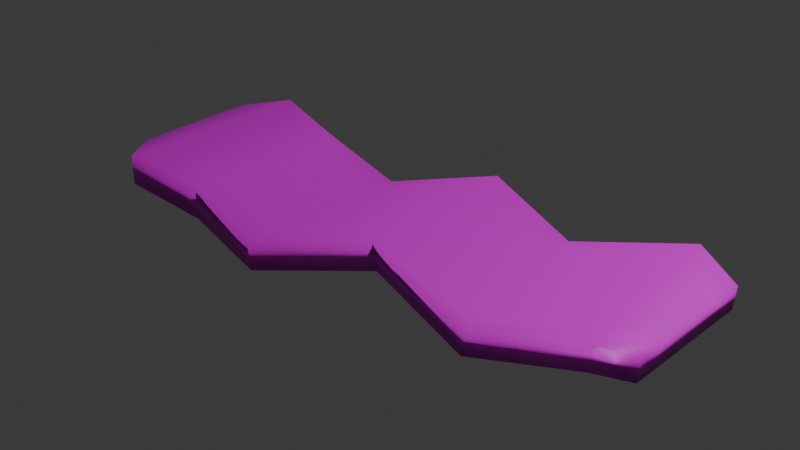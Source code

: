 # Source: bacon.blend  (saved by Blender 4.2.66; exported with 4.5.12 LTS)
import bpy
from mathutils import Matrix  # noqa: F401  (used for matrix-valued properties, if any)

bpy.ops.wm.read_factory_settings(use_empty=True)
scene = bpy.context.scene
scene.name = 'Scene'

# ---- collections
col_collection = bpy.data.collections.new('Collection'); scene.collection.children.link(col_collection)
col_collection_2 = bpy.data.collections.new('Collection 2'); scene.collection.children.link(col_collection_2)
col_collection_3 = bpy.data.collections.new('Collection 3'); scene.collection.children.link(col_collection_3)

# ---- images (referenced by path relative to the original .blend; pixels are not part of the script)
import os
ASSET_DIR = os.environ.get("B2B_ASSET_DIR", "")  # directory of the original .blend (textures are referenced by path, not embedded)
HERE = os.path.dirname(os.path.abspath(__file__))  # packed textures are extracted next to this script under _unpacked/

def load_image(name, relpath, width, height, colorspace="sRGB"):
    """Load a texture the original file referenced (path relative to the .blend, or extracted next to this script)."""
    p = next((c for c in (os.path.join(HERE, relpath), os.path.join(ASSET_DIR, relpath)) if relpath and os.path.exists(c)), "")
    if p:
        img = bpy.data.images.load(p, check_existing=True)
        img.name = name
    else:  # same state as the original file: an image datablock whose file is absent (Cycles renders it pink)
        img = bpy.data.images.new(name, width, height)
        img.source = "FILE"
        img.filepath = "//" + (relpath or name)
    img.colorspace_settings.name = colorspace
    return img
img_restaurantbits_texture_png_001 = load_image('restaurantbits_texture.png.001', 'restaurantbits_texture.png', 1024, 1024, 'sRGB')

# ---- materials (node trees are filled in below, after node groups)
mat_restaurant_001 = bpy.data.materials.new('restaurant.001')
mat_restaurant_001.diffuse_color = (1.0, 1.0, 1.0, 1.0)
mat_restaurant_001.roughness = 0.5

# ---- material node trees
mat_restaurant_001.use_nodes = True; mat_restaurant_001.node_tree.nodes.clear()
_N = mat_restaurant_001.node_tree.nodes; _L = mat_restaurant_001.node_tree.links
n0 = _N.new('ShaderNodeBsdfPrincipled'); n0.name = 'Principled BSDF'; n0.location = (0, 300)
n0.inputs[3].default_value = 1.45
n0.inputs[27].default_value = (0.0, 0.0, 0.0, 1.0)
n1 = _N.new('ShaderNodeOutputMaterial'); n1.name = 'Material Output'; n1.location = (280, 300)
n2 = _N.new('ShaderNodeTexImage'); n2.name = 'Image Texture'; n2.location = (-480, 300)
n2.image = img_restaurantbits_texture_png_001
_L.new(n2.outputs[0], n0.inputs[0])
_L.new(n0.outputs[0], n1.inputs[0])
n1.is_active_output = True

# ---- world
world_world = bpy.data.worlds.new('World'); scene.world = world_world
world_world.use_nodes = True; world_world.node_tree.nodes.clear()
_N = world_world.node_tree.nodes; _L = world_world.node_tree.links
n0 = _N.new('ShaderNodeOutputWorld'); n0.name = 'World Output'; n0.location = (300, 300)
n1 = _N.new('ShaderNodeBackground'); n1.name = 'Background'; n1.location = (10, 300)
n1.inputs[0].default_value = (0.05088, 0.05088, 0.05088, 1.0)
_L.new(n1.outputs[0], n0.inputs[0])
n0.is_active_output = True
world_world.color = (0.05088, 0.05088, 0.05088)
world_world.sun_shadow_jitter_overblur = 0.0

# ---- cameras
cam_camera = bpy.data.cameras.new('Camera')
cam_camera.clip_end = 100.0
cam_camera.ortho_scale = 7.314
cam_camera.dof.focus_distance = 2.0

# ---- lights
light_light = bpy.data.lights.new('Light', 'POINT')
light_light.energy = 1000.0

# ---- meshes
me_cube = bpy.data.meshes.new('Cube')
me_cube.from_pydata([(1.945, 0.492, 0.5044), (1.934, 0.492, -0.99), (1.886, -0.4256, 0.5044), (1.875, -0.4256, -0.99), (-1.787, 0.4725, 1.473), (-1.796, 0.4725, -0.3792), (-1.801, -0.3663, 1.473), (-1.81, -0.3663, -0.3792), (-0.378, 0.4343, -1.849), (-0.4573, -0.7377, -0.1497), (-0.4573, -0.7377, -1.849), (-0.378, 0.4343, -0.1497), (0.2886, -0.4836, -0.3513), (0.275, 0.6726, 1.288), (0.3027, 0.6726, -0.3513), (0.2609, -0.4836, 1.288), (-1.002, 0.5832, -1.329), (-1.117, -0.5605, 0.6714), (-1.117, -0.5605, -1.329), (-1.002, 0.5832, 0.6714), (1.051, -0.7189, -1.451), (0.9553, 0.4223, 0.0791), (0.9248, 0.4223, -1.451), (1.082, -0.7189, 0.0791), (1.698, -0.5905, -0.2836), (1.639, 0.6626, 1.229), (1.619, 0.6626, -0.2836), (1.718, -0.5905, 1.229), (-1.555, 0.7045, -0.194), (-1.623, -0.6354, 1.732), (-1.627, -0.6354, -0.194), (-1.55, 0.7045, 1.732), (-1.789, 0.3495, 1.473), (-1.797, -0.1169, 1.473), (-1.609, -0.3929, 1.732), (-1.562, 0.4926, 1.732), (-1.798, 0.3495, -0.3792), (-1.806, -0.1169, -0.3792), (1.917, 0.2775, -0.99), (1.886, -0.2566, -0.99), (1.686, -0.412, -0.2836), (1.628, 0.5129, -0.2836), (1.928, 0.2775, 0.5044), (1.897, -0.2566, 0.5044), (-0.389, 0.271, -1.849), (-0.443, -0.5256, -1.849), (-1.099, -0.3827, -1.329), (-1.02, 0.4024, -1.329), (-0.389, 0.271, -0.1497), (-0.443, -0.5256, -0.1497), (0.2629, -0.3185, 1.288), (0.2728, 0.4898, 1.288), (1.064, -0.5577, 0.0791), (0.9753, 0.2418, 0.0791), (0.3005, 0.4898, -0.3513), (0.2906, -0.3185, -0.3513), (-1.614, -0.3929, -0.194), (-1.566, 0.4926, -0.194), (-1.02, 0.4024, 0.6714), (-1.099, -0.3827, 0.6714), (1.707, -0.412, 1.229), (1.649, 0.5129, 1.229), (0.9448, 0.2418, -1.451), (1.033, -0.5577, -1.451)], [], [(34, 33, 6, 29), (30, 29, 6, 7), (36, 32, 4, 5), (40, 39, 3, 24), (39, 43, 2, 3), (26, 25, 0, 1), (16, 19, 11, 8), (46, 45, 10, 18), (12, 15, 9, 10), (50, 49, 9, 15), (52, 50, 15, 23), (20, 23, 15, 12), (8, 11, 13, 14), (45, 55, 12, 10), (56, 46, 18, 30), (28, 31, 19, 16), (10, 9, 17, 18), (49, 59, 17, 9), (24, 27, 23, 20), (60, 52, 23, 27), (14, 13, 21, 22), (55, 63, 20, 12), (43, 60, 27, 2), (3, 2, 27, 24), (22, 21, 25, 26), (63, 40, 24, 20), (5, 4, 31, 28), (37, 56, 30, 7), (18, 17, 29, 30), (59, 34, 29, 17), (19, 31, 35, 58), (58, 35, 34, 59), (5, 28, 57, 36), (36, 57, 56, 37), (22, 26, 41, 62), (62, 41, 40, 63), (0, 25, 61, 42), (42, 61, 60, 43), (14, 22, 62, 54), (54, 62, 63, 55), (25, 21, 53, 61), (61, 53, 52, 60), (11, 19, 58, 48), (48, 58, 59, 49), (28, 16, 47, 57), (57, 47, 46, 56), (8, 14, 54, 44), (44, 54, 55, 45), (21, 13, 51, 53), (53, 51, 50, 52), (13, 11, 48, 51), (51, 48, 49, 50), (16, 8, 44, 47), (47, 44, 45, 46), (1, 0, 42, 38), (38, 42, 43, 39), (26, 1, 38, 41), (41, 38, 39, 40), (7, 6, 33, 37), (37, 33, 32, 36), (31, 4, 32, 35), (35, 32, 33, 34)])
me_cube.polygons.foreach_set('use_smooth', [True] * 62)
_uv = me_cube.uv_layers.new(name='UVMap')
_uv.uv.foreach_set('vector', [0.5902, 0.5709, 0.601, 0.5608, 0.601, 0.5864, 0.5902, 0.5864, 0.5249, 0.6052, 0.6024, 0.6052, 0.6024, 0.6149, 0.5249, 0.6149, 0.5012, 0.5676, 0.6228, 0.5676, 0.6228, 0.5854, 0.5012, 0.5854, 0.6192, 0.5694, 0.6268, 0.5643, 0.6268, 0.5869, 0.6192, 0.5869, 0.5068, 0.5534, 0.6145, 0.5534, 0.6145, 0.5733, 0.5068, 0.5733, 0.5105, 0.6335, 0.6177, 0.6335, 0.6177, 0.6402, 0.5105, 0.6402, 0.5105, 0.5598, 0.6177, 0.5598, 0.6177, 0.5866, 0.5105, 0.5866, 0.5351, 0.5679, 0.5657, 0.5647, 0.5657, 0.5869, 0.5351, 0.5869, 0.5249, 0.5567, 0.6024, 0.5567, 0.6024, 0.5761, 0.5249, 0.5761, 0.5364, 0.5741, 0.5579, 0.5709, 0.5579, 0.5864, 0.5364, 0.5864, 0.5257, 0.5743, 0.5364, 0.5741, 0.5364, 0.5864, 0.5257, 0.5864, 0.5249, 0.547, 0.6024, 0.547, 0.6024, 0.5567, 0.5249, 0.5567, 0.5105, 0.5866, 0.6177, 0.5866, 0.6177, 0.6134, 0.5105, 0.6134, 0.5657, 0.5647, 0.5963, 0.5694, 0.5963, 0.5869, 0.5657, 0.5869, 0.5199, 0.5647, 0.5351, 0.5679, 0.5351, 0.5869, 0.5199, 0.5869, 0.5105, 0.5464, 0.6177, 0.5464, 0.6177, 0.5598, 0.5105, 0.5598, 0.5249, 0.5761, 0.6024, 0.5761, 0.6024, 0.5955, 0.5249, 0.5955, 0.5579, 0.5709, 0.5795, 0.5731, 0.5795, 0.5864, 0.5579, 0.5864, 0.5249, 0.5422, 0.6024, 0.5422, 0.6024, 0.547, 0.5249, 0.547, 0.5203, 0.5742, 0.5257, 0.5743, 0.5257, 0.5864, 0.5203, 0.5864, 0.5105, 0.6134, 0.6177, 0.6134, 0.6177, 0.6268, 0.5105, 0.6268, 0.5963, 0.5694, 0.6115, 0.5696, 0.6115, 0.5869, 0.5963, 0.5869, 0.5149, 0.5706, 0.5203, 0.5742, 0.5203, 0.5864, 0.5149, 0.5864, 0.5249, 0.5374, 0.6024, 0.5374, 0.6024, 0.5422, 0.5249, 0.5422, 0.5105, 0.6268, 0.6177, 0.6268, 0.6177, 0.6335, 0.5105, 0.6335, 0.6115, 0.5696, 0.6192, 0.5694, 0.6192, 0.5869, 0.6115, 0.5869, 0.5105, 0.533, 0.6177, 0.533, 0.6177, 0.5464, 0.5105, 0.5464, 0.5046, 0.5505, 0.5199, 0.5647, 0.5199, 0.5869, 0.5046, 0.5869, 0.5249, 0.5955, 0.6024, 0.5955, 0.6024, 0.6052, 0.5249, 0.6052, 0.5795, 0.5731, 0.5902, 0.5709, 0.5902, 0.5864, 0.5795, 0.5864, 0.59, 0.5719, 0.6033, 0.5719, 0.6033, 0.5886, 0.59, 0.5886, 0.6485, 0.8083, 0.6422, 0.8084, 0.6417, 0.7748, 0.648, 0.7734, 0.5012, 0.5854, 0.5164, 0.5854, 0.5164, 0.6047, 0.5012, 0.6033, 0.741, 0.8091, 0.7346, 0.81, 0.7342, 0.7764, 0.7406, 0.7822, 0.6076, 0.5854, 0.6152, 0.5854, 0.6152, 0.6, 0.6076, 0.6047, 0.6965, 0.8106, 0.6933, 0.8126, 0.6928, 0.7749, 0.696, 0.7749, 0.5106, 0.5719, 0.5172, 0.5719, 0.5172, 0.5845, 0.5106, 0.6035, 0.6866, 0.8007, 0.6835, 0.8098, 0.683, 0.7721, 0.6862, 0.7749, 0.5924, 0.5854, 0.6076, 0.5854, 0.6076, 0.6047, 0.5924, 0.6047, 0.7028, 0.8105, 0.6965, 0.8106, 0.696, 0.7749, 0.7023, 0.7749, 0.5172, 0.5719, 0.5238, 0.5719, 0.5238, 0.5886, 0.5172, 0.5845, 0.6835, 0.8098, 0.6803, 0.8079, 0.6798, 0.7722, 0.683, 0.7721, 0.5636, 0.5719, 0.59, 0.5719, 0.59, 0.5886, 0.5636, 0.5867, 0.6613, 0.8091, 0.6485, 0.8083, 0.648, 0.7734, 0.6608, 0.7745, 0.5164, 0.5854, 0.5316, 0.5854, 0.5316, 0.6047, 0.5164, 0.6047, 0.7346, 0.81, 0.7283, 0.8101, 0.7278, 0.7752, 0.7342, 0.7764, 0.562, 0.5854, 0.5924, 0.5854, 0.5924, 0.6047, 0.562, 0.6024, 0.7156, 0.8112, 0.7028, 0.8105, 0.7023, 0.7749, 0.7151, 0.7767, 0.5238, 0.5719, 0.5371, 0.5719, 0.5371, 0.5886, 0.5238, 0.5886, 0.6803, 0.8079, 0.674, 0.808, 0.6735, 0.7724, 0.6798, 0.7722, 0.5371, 0.5719, 0.5636, 0.5719, 0.5636, 0.5867, 0.5371, 0.5886, 0.674, 0.808, 0.6613, 0.8091, 0.6608, 0.7745, 0.6735, 0.7724, 0.5316, 0.5854, 0.562, 0.5854, 0.562, 0.6024, 0.5316, 0.6047, 0.7283, 0.8101, 0.7156, 0.8112, 0.7151, 0.7767, 0.7278, 0.7752, 0.5104, 0.5542, 0.6159, 0.5542, 0.6159, 0.5856, 0.5104, 0.5856, 0.7388, 0.8039, 0.6879, 0.8046, 0.6875, 0.7785, 0.7384, 0.7778, 0.6152, 0.5854, 0.6228, 0.5854, 0.6228, 0.6217, 0.6152, 0.6, 0.6933, 0.8126, 0.69, 0.8035, 0.6897, 0.7777, 0.6928, 0.7749, 0.5168, 0.5468, 0.6053, 0.5468, 0.6053, 0.5732, 0.5168, 0.5732, 0.6879, 0.8046, 0.637, 0.8053, 0.6366, 0.777, 0.6875, 0.7763, 0.6033, 0.5719, 0.6165, 0.5719, 0.6165, 0.5874, 0.6033, 0.5886, 0.6422, 0.8084, 0.6358, 0.8077, 0.6354, 0.7808, 0.6417, 0.7748])
me_cube.materials.append(mat_restaurant_001)
me_cube.update()
me_cube.normals_split_custom_set([tuple(v) for v in zip(*[iter([0.09752, -0.03583, 0.9946, -0.9433, 0.02578, 0.3308, -0.9465, -0.2086, 0.2462, -0.0371, -0.6546, 0.7551, -0.4769, -0.838, -0.2652, -0.0371, -0.6546, 0.7551, -0.9465, -0.2086, 0.2462, -0.4151, -0.3078, -0.8561, -0.4238, -0.01078, -0.9057, -0.9394, 0.02614, 0.3419, -0.9067, 0.3225, 0.2719, -0.4345, 0.3509, -0.8295, -0.1174, 0.08211, -0.9897, 0.1411, -0.226, -0.9639, 0.07785, -0.587, -0.8058, 0.4745, -0.8516, -0.2227, 0.1411, -0.226, -0.9639, 0.9903, -0.02513, 0.1369, 0.9204, -0.3845, 0.07067, 0.07785, -0.587, -0.8058, 0.07418, 0.9657, -0.2489, 0.03563, 0.5345, 0.8444, 0.8891, 0.4395, 0.1276, 0.2268, 0.407, -0.8848, -0.4605, 0.7431, -0.4855, 0.6944, 0.631, 0.346, -0.1128, 0.9365, 0.332, 0.2301, 0.5292, -0.8167, -0.7834, 0.06141, -0.6184, 0.2278, 0.01099, -0.9737, 0.1364, -0.6047, -0.7847, -0.7025, -0.5411, -0.4624, 0.04567, -0.9459, -0.3211, -0.06558, -0.4697, 0.8804, 0.01894, -0.9548, 0.2968, 0.1364, -0.6047, -0.7847, -0.05951, 0.08086, 0.9949, -0.1167, -0.02539, 0.9928, 0.01894, -0.9548, 0.2968, -0.06558, -0.4697, 0.8804, -0.02155, -0.03161, 0.9993, -0.05951, 0.08086, 0.9949, -0.06558, -0.4697, 0.8804, -0.07162, -0.9569, 0.2815, 0.0745, -0.5702, -0.8181, -0.07162, -0.9569, 0.2815, -0.06558, -0.4697, 0.8804, 0.04567, -0.9459, -0.3211, 0.2301, 0.5292, -0.8167, -0.1128, 0.9365, 0.332, -0.02356, 0.6344, 0.7726, 0.02829, 0.967, -0.2533, 0.2278, 0.01099, -0.9737, 0.06305, -0.08027, -0.9948, 0.04567, -0.9459, -0.3211, 0.1364, -0.6047, -0.7847, -0.1958, 0.03641, -0.98, -0.7834, 0.06141, -0.6184, -0.7025, -0.5411, -0.4624, -0.4769, -0.838, -0.2652, -0.355, 0.8905, -0.2846, 0.04552, 0.6258, 0.7787, 0.6944, 0.631, 0.346, -0.4605, 0.7431, -0.4855, 0.1364, -0.6047, -0.7847, 0.01894, -0.9548, 0.2968, 0.6049, -0.7122, 0.3561, -0.7025, -0.5411, -0.4624, -0.1167, -0.02539, 0.9928, 0.842, -0.06642, 0.5354, 0.6049, -0.7122, 0.3561, 0.01894, -0.9548, 0.2968, 0.4745, -0.8516, -0.2227, 0.1582, -0.5936, 0.789, -0.07162, -0.9569, 0.2815, 0.0745, -0.5702, -0.8181, 0.1272, -0.0838, 0.9883, -0.02155, -0.03161, 0.9993, -0.07162, -0.9569, 0.2815, 0.1582, -0.5936, 0.789, 0.02829, 0.967, -0.2533, -0.02356, 0.6344, 0.7726, 0.03473, 0.9375, 0.3464, -0.06042, 0.524, -0.8496, 0.06305, -0.08027, -0.9948, 0.02544, 0.03164, -0.9992, 0.0745, -0.5702, -0.8181, 0.04567, -0.9459, -0.3211, 0.9903, -0.02513, 0.1369, 0.1272, -0.0838, 0.9883, 0.1582, -0.5936, 0.789, 0.9204, -0.3845, 0.07067, 0.07785, -0.587, -0.8058, 0.9204, -0.3845, 0.07067, 0.1582, -0.5936, 0.789, 0.4745, -0.8516, -0.2227, -0.06042, 0.524, -0.8496, 0.03473, 0.9375, 0.3464, 0.03563, 0.5345, 0.8444, 0.07418, 0.9657, -0.2489, 0.02544, 0.03164, -0.9992, -0.1174, 0.08211, -0.9897, 0.4745, -0.8516, -0.2227, 0.0745, -0.5702, -0.8181, -0.4345, 0.3509, -0.8295, -0.9067, 0.3225, 0.2719, 0.04552, 0.6258, 0.7787, -0.355, 0.8905, -0.2846, -0.4141, -0.01085, -0.9102, -0.1958, 0.03641, -0.98, -0.4769, -0.838, -0.2652, -0.4151, -0.3078, -0.8561, -0.7025, -0.5411, -0.4624, 0.6049, -0.7122, 0.3561, -0.0371, -0.6546, 0.7551, -0.4769, -0.838, -0.2652, 0.842, -0.06642, 0.5354, 0.09752, -0.03583, 0.9946, -0.0371, -0.6546, 0.7551, 0.6049, -0.7122, 0.3561, 0.6944, 0.631, 0.346, 0.04552, 0.6258, 0.7787, 0.1133, -0.03258, 0.993, 0.8404, -0.06715, 0.5378, 0.8404, -0.06715, 0.5378, 0.1133, -0.03258, 0.993, 0.09752, -0.03583, 0.9946, 0.842, -0.06642, 0.5354, -0.4345, 0.3509, -0.8295, -0.355, 0.8905, -0.2846, -0.2125, 0.03411, -0.9766, -0.4238, -0.01078, -0.9057, -0.4238, -0.01078, -0.9057, -0.2125, 0.03411, -0.9766, -0.1958, 0.03641, -0.98, -0.4141, -0.01085, -0.9102, -0.06042, 0.524, -0.8496, 0.07418, 0.9657, -0.2489, -0.08219, 0.08993, -0.9926, -0.001888, 0.03174, -0.9995, -0.001888, 0.03174, -0.9995, -0.08219, 0.08993, -0.9926, -0.1174, 0.08211, -0.9897, 0.02544, 0.03164, -0.9992, 0.8891, 0.4395, 0.1276, 0.03563, 0.5345, 0.8444, 0.09271, -0.0917, 0.9915, 0.9852, -0.03412, 0.1677, 0.9852, -0.03412, 0.1677, 0.09271, -0.0917, 0.9915, 0.1272, -0.0838, 0.9883, 0.9903, -0.02513, 0.1369, 0.02829, 0.967, -0.2533, -0.06042, 0.524, -0.8496, -0.001888, 0.03174, -0.9995, 0.05067, -0.08354, -0.9952, 0.05067, -0.08354, -0.9952, -0.001888, 0.03174, -0.9995, 0.02544, 0.03164, -0.9992, 0.06305, -0.08027, -0.9948, 0.03563, 0.5345, 0.8444, 0.03473, 0.9375, 0.3464, 0.004269, -0.0317, 0.9995, 0.09271, -0.0917, 0.9915, 0.09271, -0.0917, 0.9915, 0.004269, -0.0317, 0.9995, -0.02155, -0.03161, 0.9993, 0.1272, -0.0838, 0.9883, -0.1128, 0.9365, 0.332, 0.6944, 0.631, 0.346, 0.8404, -0.06715, 0.5378, -0.1185, -0.02942, 0.9925, -0.1185, -0.02942, 0.9925, 0.8404, -0.06715, 0.5378, 0.842, -0.06642, 0.5354, -0.1167, -0.02539, 0.9928, -0.355, 0.8905, -0.2846, -0.4605, 0.7431, -0.4855, -0.7818, 0.06208, -0.6204, -0.2125, 0.03411, -0.9766, -0.2125, 0.03411, -0.9766, -0.7818, 0.06208, -0.6204, -0.7834, 0.06141, -0.6184, -0.1958, 0.03641, -0.98, 0.2301, 0.5292, -0.8167, 0.02829, 0.967, -0.2533, 0.05067, -0.08354, -0.9952, 0.2292, 0.01411, -0.9733, 0.2292, 0.01411, -0.9733, 0.05067, -0.08354, -0.9952, 0.06305, -0.08027, -0.9948, 0.2278, 0.01099, -0.9737, 0.03473, 0.9375, 0.3464, -0.02356, 0.6344, 0.7726, -0.0491, 0.08388, 0.9953, 0.004269, -0.0317, 0.9995, 0.004269, -0.0317, 0.9995, -0.0491, 0.08388, 0.9953, -0.05951, 0.08086, 0.9949, -0.02155, -0.03161, 0.9993, -0.02356, 0.6344, 0.7726, -0.1128, 0.9365, 0.332, -0.1185, -0.02942, 0.9925, -0.0491, 0.08388, 0.9953, -0.0491, 0.08388, 0.9953, -0.1185, -0.02942, 0.9925, -0.1167, -0.02539, 0.9928, -0.05951, 0.08086, 0.9949, -0.4605, 0.7431, -0.4855, 0.2301, 0.5292, -0.8167, 0.2292, 0.01411, -0.9733, -0.7818, 0.06208, -0.6204, -0.7818, 0.06208, -0.6204, 0.2292, 0.01411, -0.9733, 0.2278, 0.01099, -0.9737, -0.7834, 0.06141, -0.6184, 0.2268, 0.407, -0.8848, 0.8891, 0.4395, 0.1276, 0.9852, -0.03412, 0.1677, 0.1619, -0.1899, -0.9684, 0.1619, -0.1899, -0.9684, 0.9852, -0.03412, 0.1677, 0.9903, -0.02513, 0.1369, 0.1411, -0.226, -0.9639, 0.07418, 0.9657, -0.2489, 0.2268, 0.407, -0.8848, 0.1619, -0.1899, -0.9684, -0.08219, 0.08993, -0.9926, -0.08219, 0.08993, -0.9926, 0.1619, -0.1899, -0.9684, 0.1411, -0.226, -0.9639, -0.1174, 0.08211, -0.9897, -0.4151, -0.3078, -0.8561, -0.9465, -0.2086, 0.2462, -0.9433, 0.02578, 0.3308, -0.4141, -0.01085, -0.9102, -0.4141, -0.01085, -0.9102, -0.9433, 0.02578, 0.3308, -0.9394, 0.02614, 0.3419, -0.4238, -0.01078, -0.9057, 0.04552, 0.6258, 0.7787, -0.9067, 0.3225, 0.2719, -0.9394, 0.02614, 0.3419, 0.1133, -0.03258, 0.993, 0.1133, -0.03258, 0.993, -0.9394, 0.02614, 0.3419, -0.9433, 0.02578, 0.3308, 0.09752, -0.03583, 0.9946])] * 3)])

# ---- objects
ob_cube = bpy.data.objects.new('Cube', me_cube)
ob_light = bpy.data.objects.new('Light', light_light)
ob_camera = bpy.data.objects.new('Camera', cam_camera)

# ---- transforms, parenting, visibility, modifiers, constraints
ob_cube.location = (0.0, 0.0, 0.0)
ob_cube.rotation_euler = (-1.629e-07, 0.0, 0.0)
ob_cube.scale = (1.0, 1.0, 0.1024)
ob_cube.color = (0.8, 0.8, 0.8, 1.0)
ob_light.location = (4.076, 1.005, 5.904)
ob_light.rotation_euler = (0.6503, 0.05522, 1.866)
ob_light.color = (0.8, 0.8, 0.8, 1.0)
ob_camera.location = (7.359, -6.926, 4.958)
ob_camera.rotation_euler = (1.109, 9.305e-08, 0.8149)
ob_camera.scale = (1.0, 1.0, 1.0)
ob_camera.color = (0.8, 0.8, 0.8, 1.0)

# ---- collection membership
col_collection_3.objects.link(ob_cube)
col_collection_3.objects.link(ob_light)
col_collection_3.objects.link(ob_camera)

# ---- scene / render settings (as saved in the file)
scene.frame_start = 1; scene.frame_end = 250; scene.frame_set(1)
scene.render.engine = 'BLENDER_EEVEE_NEXT'
bpy.context.view_layer.update()

# ---- added for rendering (the .blend has no active camera): camera
cam_auto = bpy.data.cameras.new('AutoCamera')
cam_auto.lens = 50.0
cam_auto.sensor_width = 36.0
cam_auto.clip_end = 1000.0
ob_auto_camera = bpy.data.objects.new('AutoCamera', cam_auto)
scene.collection.objects.link(ob_auto_camera)
ob_auto_camera.location = (3.80494, -4.50158, 2.98402)
ob_auto_camera.rotation_euler = (1.09748, -7.21219e-08, 0.694738)
scene.camera = ob_auto_camera
bpy.context.view_layer.update()
